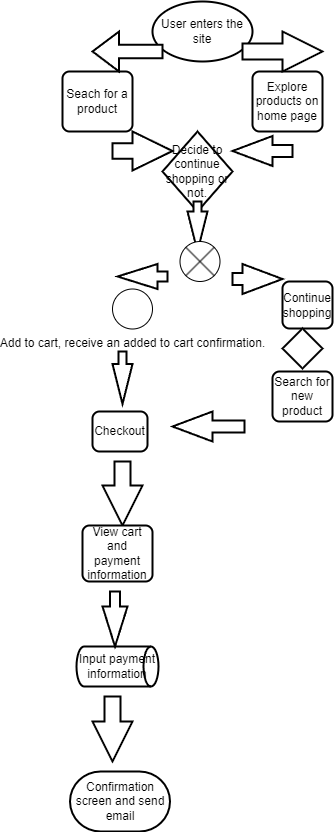

The diagram above was exported from draw.io. Its source (the exported page's mxGraphModel, read from the mxfile embedded in the PNG):
<mxGraphModel dx="389" dy="1533" grid="1" gridSize="10" guides="1" tooltips="1" connect="1" arrows="1" fold="1" page="1" pageScale="1" pageWidth="850" pageHeight="1100" math="0" shadow="0">
  <root>
    <mxCell id="0" />
    <mxCell id="1" parent="0" />
    <mxCell id="7" value="User enters the site" style="strokeWidth=2;html=1;shape=mxgraph.flowchart.start_1;whiteSpace=wrap;fontSize=12;" vertex="1" parent="1">
      <mxGeometry x="360" width="100" height="60" as="geometry" />
    </mxCell>
    <mxCell id="8" value="Seach for a product" style="rounded=1;whiteSpace=wrap;html=1;absoluteArcSize=1;arcSize=14;strokeWidth=2;fontSize=12;" vertex="1" parent="1">
      <mxGeometry x="270" y="70" width="70" height="60" as="geometry" />
    </mxCell>
    <mxCell id="9" value="Explore products on home page" style="rounded=1;whiteSpace=wrap;html=1;absoluteArcSize=1;arcSize=14;strokeWidth=2;fontSize=12;" vertex="1" parent="1">
      <mxGeometry x="460" y="70" width="70" height="60" as="geometry" />
    </mxCell>
    <mxCell id="10" value="" style="verticalLabelPosition=bottom;verticalAlign=top;html=1;strokeWidth=2;shape=mxgraph.arrows2.arrow;dy=0.6;dx=40;notch=0;fontSize=12;" vertex="1" parent="1">
      <mxGeometry x="450" y="30" width="80" height="40" as="geometry" />
    </mxCell>
    <mxCell id="11" value="" style="verticalLabelPosition=bottom;verticalAlign=top;html=1;strokeWidth=2;shape=mxgraph.arrows2.arrow;dy=0.66;dx=26.56;notch=0;fontSize=12;direction=west;" vertex="1" parent="1">
      <mxGeometry x="300" y="30" width="70" height="40" as="geometry" />
    </mxCell>
    <mxCell id="12" value="Decide to continue shopping or not." style="strokeWidth=2;html=1;shape=mxgraph.flowchart.decision;whiteSpace=wrap;fontSize=12;" vertex="1" parent="1">
      <mxGeometry x="370" y="130" width="70" height="80" as="geometry" />
    </mxCell>
    <mxCell id="14" value="" style="verticalLabelPosition=bottom;verticalAlign=top;html=1;strokeWidth=2;shape=mxgraph.arrows2.arrow;dy=0.6;dx=40;notch=0;fontSize=12;" vertex="1" parent="1">
      <mxGeometry x="320" y="130" width="60" height="39" as="geometry" />
    </mxCell>
    <mxCell id="15" value="" style="verticalLabelPosition=bottom;verticalAlign=top;html=1;strokeWidth=2;shape=mxgraph.arrows2.arrow;dy=0.6;dx=40;notch=0;fontSize=12;direction=west;" vertex="1" parent="1">
      <mxGeometry x="440" y="134.5" width="60" height="30" as="geometry" />
    </mxCell>
    <mxCell id="16" value="Add to cart, receive an added to cart confirmation." style="verticalLabelPosition=bottom;verticalAlign=top;html=1;shape=mxgraph.flowchart.on-page_reference;fontSize=12;" vertex="1" parent="1">
      <mxGeometry x="320" y="287.5" width="40" height="40" as="geometry" />
    </mxCell>
    <mxCell id="17" value="" style="verticalLabelPosition=bottom;verticalAlign=top;html=1;strokeWidth=2;shape=mxgraph.arrows2.arrow;dy=0.6;dx=40;notch=0;fontSize=12;direction=south;" vertex="1" parent="1">
      <mxGeometry x="395" y="200" width="20" height="50" as="geometry" />
    </mxCell>
    <mxCell id="18" value="" style="verticalLabelPosition=bottom;verticalAlign=top;html=1;strokeWidth=2;shape=mxgraph.arrows2.arrow;dy=0.6;dx=40;notch=0;fontSize=12;direction=west;" vertex="1" parent="1">
      <mxGeometry x="325" y="262.5" width="50" height="25" as="geometry" />
    </mxCell>
    <mxCell id="19" value="" style="verticalLabelPosition=bottom;verticalAlign=top;html=1;shape=mxgraph.flowchart.or;fontSize=12;" vertex="1" parent="1">
      <mxGeometry x="387.5" y="240" width="40" height="40" as="geometry" />
    </mxCell>
    <mxCell id="20" value="" style="verticalLabelPosition=bottom;verticalAlign=top;html=1;strokeWidth=2;shape=mxgraph.arrows2.arrow;dy=0.6;dx=40;notch=0;fontSize=12;" vertex="1" parent="1">
      <mxGeometry x="440" y="262.5" width="50" height="30" as="geometry" />
    </mxCell>
    <mxCell id="21" value="Continue shopping" style="rounded=1;whiteSpace=wrap;html=1;absoluteArcSize=1;arcSize=14;strokeWidth=2;fontSize=12;" vertex="1" parent="1">
      <mxGeometry x="490" y="280" width="50" height="47" as="geometry" />
    </mxCell>
    <mxCell id="22" value="" style="verticalLabelPosition=bottom;verticalAlign=top;html=1;strokeWidth=2;shape=mxgraph.arrows2.arrow;dy=0.6;dx=40;notch=0;fontSize=12;direction=south;" vertex="1" parent="1">
      <mxGeometry x="320" y="350" width="20" height="52.5" as="geometry" />
    </mxCell>
    <mxCell id="23" value="Checkout" style="rounded=1;whiteSpace=wrap;html=1;absoluteArcSize=1;arcSize=14;strokeWidth=2;fontSize=12;" vertex="1" parent="1">
      <mxGeometry x="300" y="410" width="55" height="40" as="geometry" />
    </mxCell>
    <mxCell id="24" value="Search for new product" style="rounded=1;whiteSpace=wrap;html=1;absoluteArcSize=1;arcSize=14;strokeWidth=2;fontSize=12;" vertex="1" parent="1">
      <mxGeometry x="480" y="370" width="60" height="50" as="geometry" />
    </mxCell>
    <mxCell id="25" value="" style="strokeWidth=2;html=1;shape=mxgraph.flowchart.decision;whiteSpace=wrap;fontSize=12;" vertex="1" parent="1">
      <mxGeometry x="490" y="327" width="40" height="40" as="geometry" />
    </mxCell>
    <mxCell id="26" value="" style="verticalLabelPosition=bottom;verticalAlign=top;html=1;strokeWidth=2;shape=mxgraph.arrows2.arrow;dy=0.6;dx=40;notch=0;fontSize=12;direction=west;" vertex="1" parent="1">
      <mxGeometry x="380" y="410" width="72" height="30" as="geometry" />
    </mxCell>
    <mxCell id="28" value="" style="verticalLabelPosition=bottom;verticalAlign=top;html=1;strokeWidth=2;shape=mxgraph.arrows2.arrow;dy=0.6;dx=40;notch=0;fontSize=12;direction=south;" vertex="1" parent="1">
      <mxGeometry x="310" y="460" width="40" height="64" as="geometry" />
    </mxCell>
    <mxCell id="29" value="View cart and payment information" style="rounded=1;whiteSpace=wrap;html=1;absoluteArcSize=1;arcSize=14;strokeWidth=2;fontSize=12;" vertex="1" parent="1">
      <mxGeometry x="290" y="524" width="70" height="56" as="geometry" />
    </mxCell>
    <mxCell id="30" value="Input payment information" style="strokeWidth=2;html=1;shape=mxgraph.flowchart.direct_data;whiteSpace=wrap;fontSize=12;" vertex="1" parent="1">
      <mxGeometry x="284" y="645" width="82" height="40" as="geometry" />
    </mxCell>
    <mxCell id="31" value="" style="verticalLabelPosition=bottom;verticalAlign=top;html=1;strokeWidth=2;shape=mxgraph.arrows2.arrow;dy=0.6;dx=40;notch=0;fontSize=12;direction=south;" vertex="1" parent="1">
      <mxGeometry x="310" y="590" width="25" height="55" as="geometry" />
    </mxCell>
    <mxCell id="32" value="" style="verticalLabelPosition=bottom;verticalAlign=top;html=1;strokeWidth=2;shape=mxgraph.arrows2.arrow;dy=0.6;dx=40;notch=0;fontSize=12;direction=south;" vertex="1" parent="1">
      <mxGeometry x="300" y="695" width="40" height="65" as="geometry" />
    </mxCell>
    <mxCell id="34" value="Confirmation screen and send email" style="strokeWidth=2;html=1;shape=mxgraph.flowchart.terminator;whiteSpace=wrap;fontSize=12;" vertex="1" parent="1">
      <mxGeometry x="277.5" y="770" width="100" height="60" as="geometry" />
    </mxCell>
  </root>
</mxGraphModel>